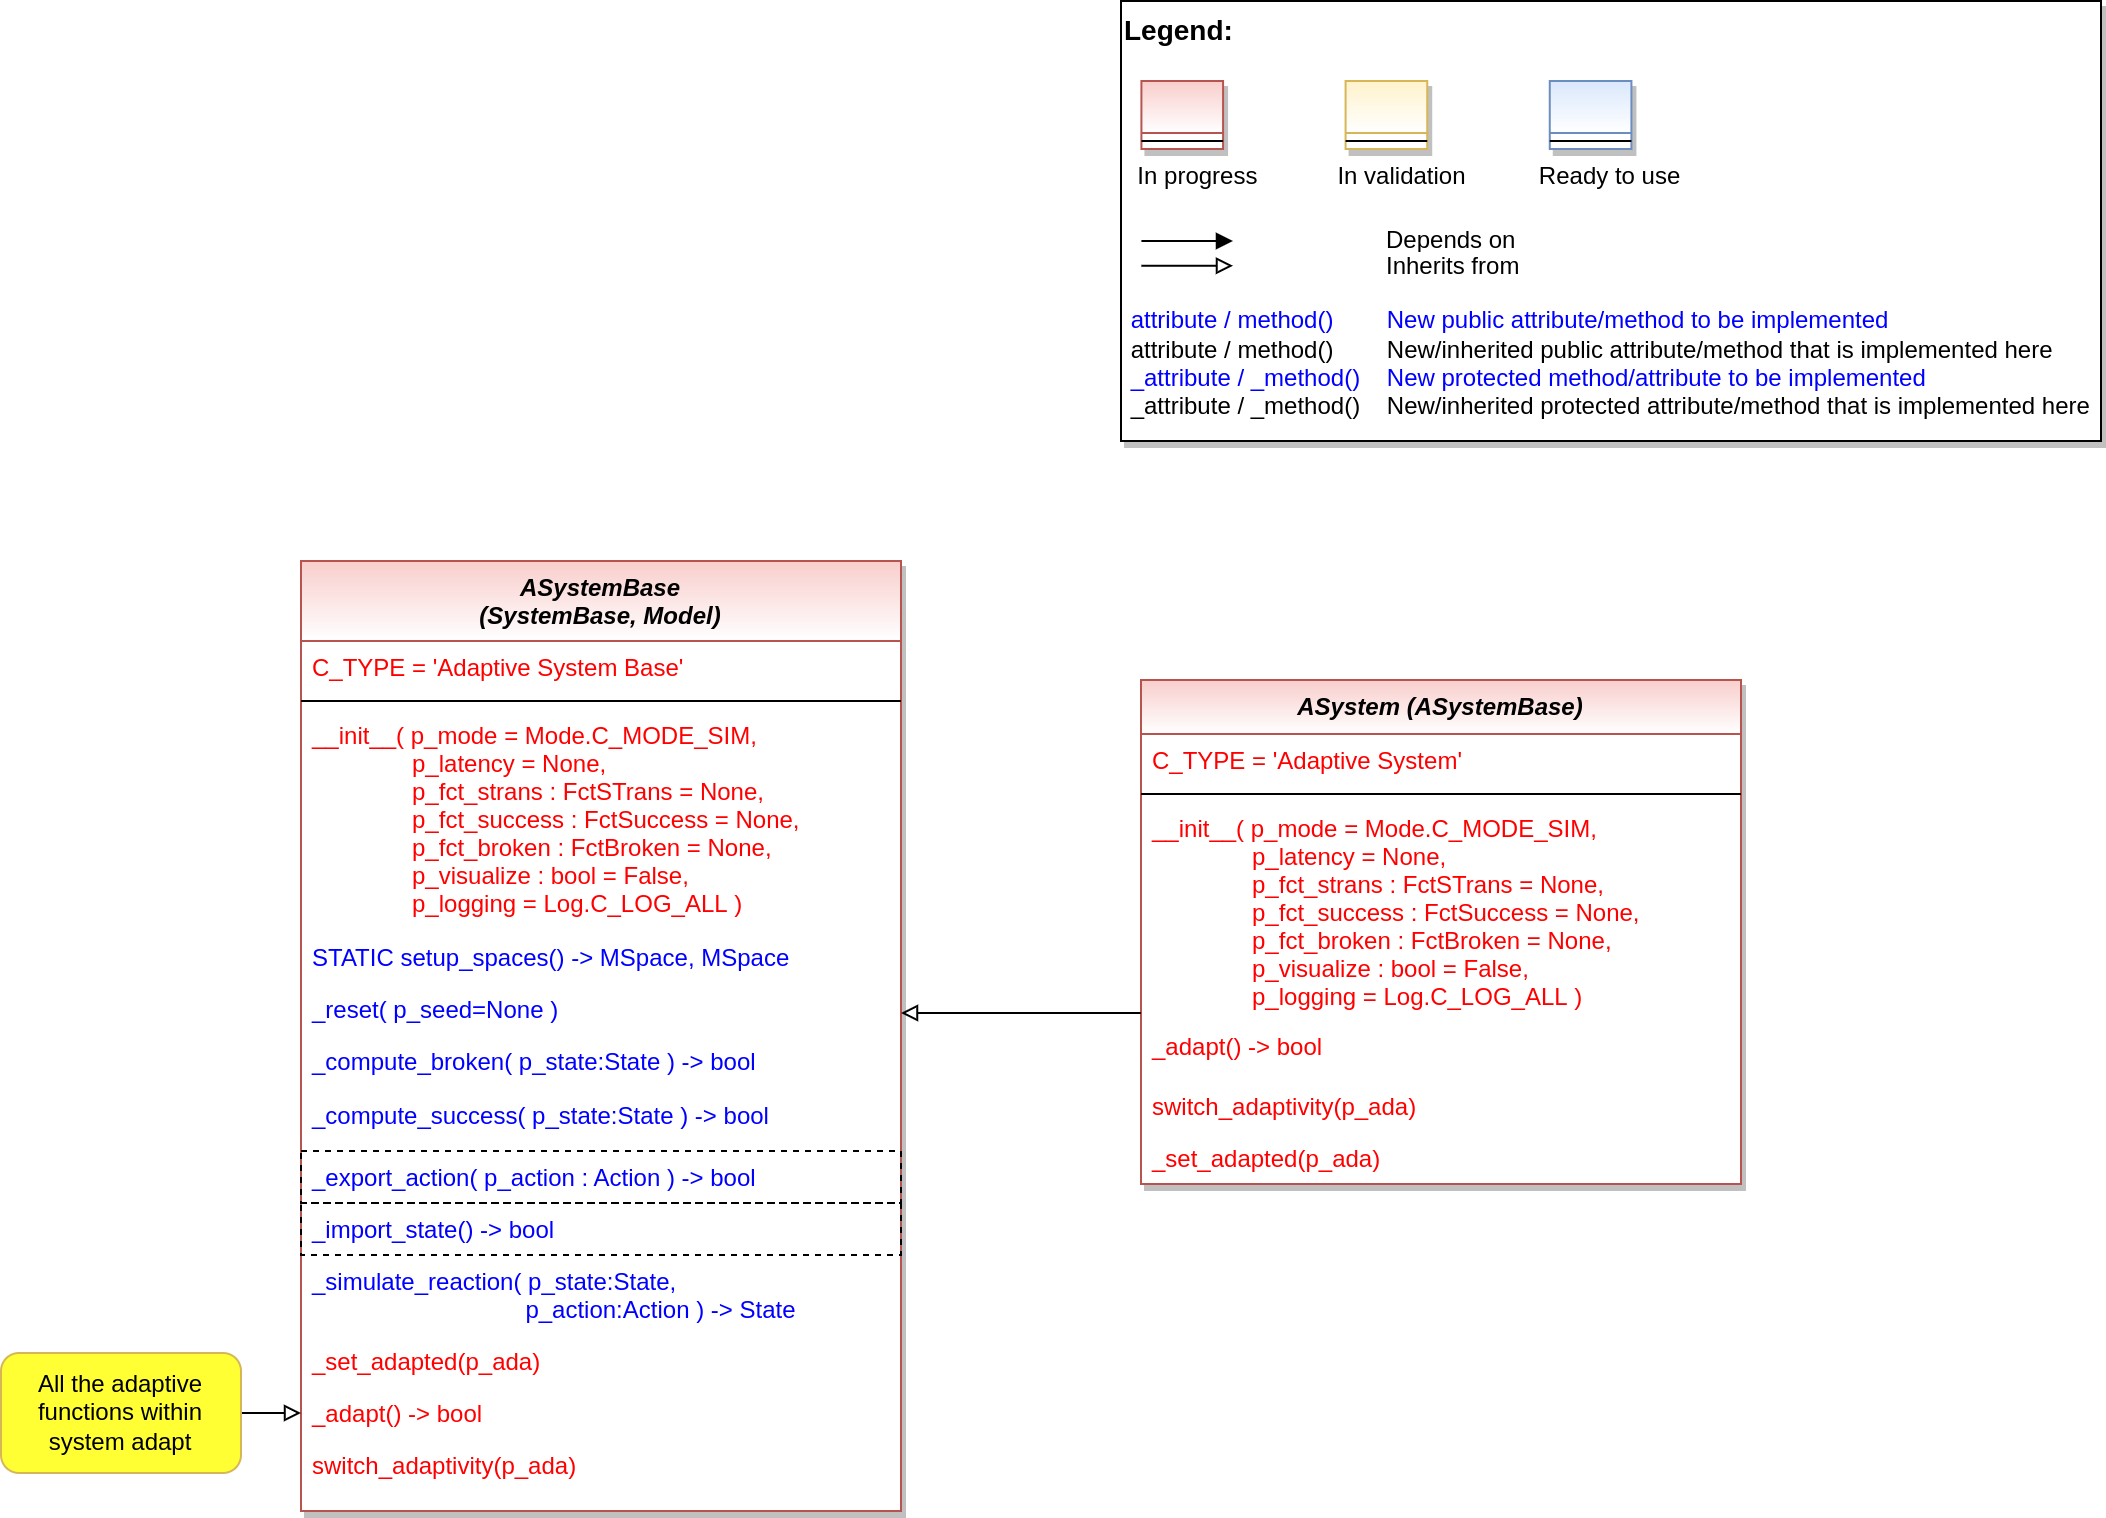

The diagram above was exported from draw.io. Its source (the exported page's mxGraphModel, read from the mxfile embedded in the PNG):
<mxGraphModel dx="2894" dy="1236" grid="1" gridSize="10" guides="1" tooltips="1" connect="1" arrows="1" fold="1" page="1" pageScale="1" pageWidth="3300" pageHeight="4681" math="0" shadow="0">
  <root>
    <mxCell id="0" />
    <mxCell id="1" parent="0" />
    <mxCell id="vIotVMpfO327l_Id-lQY-1" value="ASystemBase&#10;(SystemBase, Model)" style="swimlane;fontStyle=3;align=center;verticalAlign=top;childLayout=stackLayout;horizontal=1;startSize=40;horizontalStack=0;resizeParent=1;resizeLast=0;collapsible=1;marginBottom=0;rounded=0;shadow=1;strokeWidth=1;fillColor=#f8cecc;strokeColor=#b85450;swimlaneFillColor=#ffffff;gradientColor=#FFFFFF;" parent="1" vertex="1">
      <mxGeometry x="190" y="320" width="300" height="475" as="geometry">
        <mxRectangle x="230" y="140" width="160" height="26" as="alternateBounds" />
      </mxGeometry>
    </mxCell>
    <mxCell id="vIotVMpfO327l_Id-lQY-2" value="C_TYPE = 'Adaptive System Base'" style="text;align=left;verticalAlign=top;spacingLeft=4;spacingRight=4;overflow=hidden;rotatable=0;points=[[0,0.5],[1,0.5]];portConstraint=eastwest;fontColor=#FF0000;" parent="vIotVMpfO327l_Id-lQY-1" vertex="1">
      <mxGeometry y="40" width="300" height="26" as="geometry" />
    </mxCell>
    <mxCell id="vIotVMpfO327l_Id-lQY-13" value="" style="line;html=1;strokeWidth=1;align=left;verticalAlign=middle;spacingTop=-1;spacingLeft=3;spacingRight=3;rotatable=0;labelPosition=right;points=[];portConstraint=eastwest;" parent="vIotVMpfO327l_Id-lQY-1" vertex="1">
      <mxGeometry y="66" width="300" height="8" as="geometry" />
    </mxCell>
    <mxCell id="vIotVMpfO327l_Id-lQY-14" value="__init__( p_mode = Mode.C_MODE_SIM,&#10;               p_latency = None, &#10;               p_fct_strans : FctSTrans = None,&#10;               p_fct_success : FctSuccess = None,&#10;               p_fct_broken : FctBroken = None,&#10;               p_visualize : bool = False,&#10;               p_logging = Log.C_LOG_ALL )" style="text;align=left;verticalAlign=top;spacingLeft=4;spacingRight=4;overflow=hidden;rotatable=0;points=[[0,0.5],[1,0.5]];portConstraint=eastwest;fontColor=#FF0000;" parent="vIotVMpfO327l_Id-lQY-1" vertex="1">
      <mxGeometry y="74" width="300" height="111" as="geometry" />
    </mxCell>
    <mxCell id="vIotVMpfO327l_Id-lQY-15" value="STATIC setup_spaces() -&gt; MSpace, MSpace" style="text;align=left;verticalAlign=top;spacingLeft=4;spacingRight=4;overflow=hidden;rotatable=0;points=[[0,0.5],[1,0.5]];portConstraint=eastwest;fontColor=#0000FF;" parent="vIotVMpfO327l_Id-lQY-1" vertex="1">
      <mxGeometry y="185" width="300" height="26" as="geometry" />
    </mxCell>
    <mxCell id="vIotVMpfO327l_Id-lQY-23" value="_reset( p_seed=None )" style="text;align=left;verticalAlign=top;spacingLeft=4;spacingRight=4;overflow=hidden;rotatable=0;points=[[0,0.5],[1,0.5]];portConstraint=eastwest;fontColor=#0000FF;" parent="vIotVMpfO327l_Id-lQY-1" vertex="1">
      <mxGeometry y="211" width="300" height="26" as="geometry" />
    </mxCell>
    <mxCell id="vIotVMpfO327l_Id-lQY-82" value="_compute_broken( p_state:State ) -&gt; bool" style="text;align=left;verticalAlign=top;spacingLeft=4;spacingRight=4;overflow=hidden;rotatable=0;points=[[0,0.5],[1,0.5]];portConstraint=eastwest;fontColor=#0000FF;" parent="vIotVMpfO327l_Id-lQY-1" vertex="1">
      <mxGeometry y="237" width="300" height="27" as="geometry" />
    </mxCell>
    <mxCell id="vIotVMpfO327l_Id-lQY-81" value="_compute_success( p_state:State ) -&gt; bool" style="text;align=left;verticalAlign=top;spacingLeft=4;spacingRight=4;overflow=hidden;rotatable=0;points=[[0,0.5],[1,0.5]];portConstraint=eastwest;fontColor=#0000FF;" parent="vIotVMpfO327l_Id-lQY-1" vertex="1">
      <mxGeometry y="264" width="300" height="31" as="geometry" />
    </mxCell>
    <mxCell id="vIotVMpfO327l_Id-lQY-80" value="_export_action( p_action : Action ) -&gt; bool" style="text;align=left;verticalAlign=top;spacingLeft=4;spacingRight=4;overflow=hidden;rotatable=0;points=[[0,0.5],[1,0.5]];portConstraint=eastwest;fontColor=#0000FF;strokeColor=default;dashed=1;" parent="vIotVMpfO327l_Id-lQY-1" vertex="1">
      <mxGeometry y="295" width="300" height="26" as="geometry" />
    </mxCell>
    <mxCell id="vIotVMpfO327l_Id-lQY-79" value="_import_state() -&gt; bool" style="text;align=left;verticalAlign=top;spacingLeft=4;spacingRight=4;overflow=hidden;rotatable=0;points=[[0,0.5],[1,0.5]];portConstraint=eastwest;fontColor=#0000FF;strokeColor=default;dashed=1;" parent="vIotVMpfO327l_Id-lQY-1" vertex="1">
      <mxGeometry y="321" width="300" height="26" as="geometry" />
    </mxCell>
    <mxCell id="vIotVMpfO327l_Id-lQY-78" value="_simulate_reaction( p_state:State, &#10;                                p_action:Action ) -&gt; State" style="text;align=left;verticalAlign=top;spacingLeft=4;spacingRight=4;overflow=hidden;rotatable=0;points=[[0,0.5],[1,0.5]];portConstraint=eastwest;fontColor=#0000FF;" parent="vIotVMpfO327l_Id-lQY-1" vertex="1">
      <mxGeometry y="347" width="300" height="40" as="geometry" />
    </mxCell>
    <mxCell id="vIotVMpfO327l_Id-lQY-44" value="_set_adapted(p_ada)" style="text;align=left;verticalAlign=top;spacingLeft=4;spacingRight=4;overflow=hidden;rotatable=0;points=[[0,0.5],[1,0.5]];portConstraint=eastwest;fontColor=#FF0000;" parent="vIotVMpfO327l_Id-lQY-1" vertex="1">
      <mxGeometry y="387" width="300" height="26" as="geometry" />
    </mxCell>
    <mxCell id="vIotVMpfO327l_Id-lQY-46" value="_adapt() -&gt; bool" style="text;align=left;verticalAlign=top;spacingLeft=4;spacingRight=4;overflow=hidden;rotatable=0;points=[[0,0.5],[1,0.5]];portConstraint=eastwest;fontColor=#FF0000;" parent="vIotVMpfO327l_Id-lQY-1" vertex="1">
      <mxGeometry y="413" width="300" height="26" as="geometry" />
    </mxCell>
    <mxCell id="vIotVMpfO327l_Id-lQY-84" value="switch_adaptivity(p_ada)" style="text;align=left;verticalAlign=top;spacingLeft=4;spacingRight=4;overflow=hidden;rotatable=0;points=[[0,0.5],[1,0.5]];portConstraint=eastwest;fontColor=#FF0000;" parent="vIotVMpfO327l_Id-lQY-1" vertex="1">
      <mxGeometry y="439" width="300" height="26" as="geometry" />
    </mxCell>
    <mxCell id="vIotVMpfO327l_Id-lQY-58" value="ASystem (ASystemBase)" style="swimlane;fontStyle=3;align=center;verticalAlign=top;childLayout=stackLayout;horizontal=1;startSize=27;horizontalStack=0;resizeParent=1;resizeLast=0;collapsible=1;marginBottom=0;rounded=0;shadow=1;strokeWidth=1;fillColor=#f8cecc;strokeColor=#b85450;swimlaneFillColor=#ffffff;gradientColor=#FFFFFF;" parent="1" vertex="1">
      <mxGeometry x="610" y="379.5" width="300" height="252" as="geometry">
        <mxRectangle x="230" y="140" width="160" height="26" as="alternateBounds" />
      </mxGeometry>
    </mxCell>
    <mxCell id="vIotVMpfO327l_Id-lQY-59" value="C_TYPE = 'Adaptive System'" style="text;align=left;verticalAlign=top;spacingLeft=4;spacingRight=4;overflow=hidden;rotatable=0;points=[[0,0.5],[1,0.5]];portConstraint=eastwest;fontColor=#FF0000;" parent="vIotVMpfO327l_Id-lQY-58" vertex="1">
      <mxGeometry y="27" width="300" height="26" as="geometry" />
    </mxCell>
    <mxCell id="vIotVMpfO327l_Id-lQY-63" value="" style="line;html=1;strokeWidth=1;align=left;verticalAlign=middle;spacingTop=-1;spacingLeft=3;spacingRight=3;rotatable=0;labelPosition=right;points=[];portConstraint=eastwest;" parent="vIotVMpfO327l_Id-lQY-58" vertex="1">
      <mxGeometry y="53" width="300" height="8" as="geometry" />
    </mxCell>
    <mxCell id="vIotVMpfO327l_Id-lQY-64" value="__init__( p_mode = Mode.C_MODE_SIM,&#10;               p_latency = None, &#10;               p_fct_strans : FctSTrans = None,&#10;               p_fct_success : FctSuccess = None,&#10;               p_fct_broken : FctBroken = None,&#10;               p_visualize : bool = False,&#10;               p_logging = Log.C_LOG_ALL )" style="text;align=left;verticalAlign=top;spacingLeft=4;spacingRight=4;overflow=hidden;rotatable=0;points=[[0,0.5],[1,0.5]];portConstraint=eastwest;fontColor=#FF0000;" parent="vIotVMpfO327l_Id-lQY-58" vertex="1">
      <mxGeometry y="61" width="300" height="109" as="geometry" />
    </mxCell>
    <mxCell id="vIotVMpfO327l_Id-lQY-77" value="_adapt() -&gt; bool" style="text;align=left;verticalAlign=top;spacingLeft=4;spacingRight=4;overflow=hidden;rotatable=0;points=[[0,0.5],[1,0.5]];portConstraint=eastwest;fontColor=#FF0000;" parent="vIotVMpfO327l_Id-lQY-58" vertex="1">
      <mxGeometry y="170" width="300" height="30" as="geometry" />
    </mxCell>
    <mxCell id="vIotVMpfO327l_Id-lQY-45" value="switch_adaptivity(p_ada)" style="text;align=left;verticalAlign=top;spacingLeft=4;spacingRight=4;overflow=hidden;rotatable=0;points=[[0,0.5],[1,0.5]];portConstraint=eastwest;fontColor=#FF0000;" parent="vIotVMpfO327l_Id-lQY-58" vertex="1">
      <mxGeometry y="200" width="300" height="26" as="geometry" />
    </mxCell>
    <mxCell id="vIotVMpfO327l_Id-lQY-85" value="_set_adapted(p_ada)" style="text;align=left;verticalAlign=top;spacingLeft=4;spacingRight=4;overflow=hidden;rotatable=0;points=[[0,0.5],[1,0.5]];portConstraint=eastwest;fontColor=#FF0000;" parent="vIotVMpfO327l_Id-lQY-58" vertex="1">
      <mxGeometry y="226" width="300" height="26" as="geometry" />
    </mxCell>
    <mxCell id="vIotVMpfO327l_Id-lQY-69" style="edgeStyle=orthogonalEdgeStyle;rounded=0;orthogonalLoop=1;jettySize=auto;html=1;fontColor=default;endArrow=block;endFill=0;" parent="1" source="vIotVMpfO327l_Id-lQY-64" target="vIotVMpfO327l_Id-lQY-1" edge="1">
      <mxGeometry relative="1" as="geometry">
        <Array as="points">
          <mxPoint x="530" y="546" />
          <mxPoint x="530" y="546" />
        </Array>
      </mxGeometry>
    </mxCell>
    <mxCell id="vIotVMpfO327l_Id-lQY-87" style="edgeStyle=orthogonalEdgeStyle;rounded=0;orthogonalLoop=1;jettySize=auto;html=1;fontColor=default;endArrow=block;endFill=0;" parent="1" source="vIotVMpfO327l_Id-lQY-86" target="vIotVMpfO327l_Id-lQY-46" edge="1">
      <mxGeometry relative="1" as="geometry" />
    </mxCell>
    <mxCell id="vIotVMpfO327l_Id-lQY-86" value="All the adaptive functions within system adapt" style="rounded=1;whiteSpace=wrap;html=1;strokeWidth=1;fillColor=#FFFF33;strokeColor=#d6b656;gradientColor=none;" parent="1" vertex="1">
      <mxGeometry x="40" y="716" width="120" height="60" as="geometry" />
    </mxCell>
    <mxCell id="vIotVMpfO327l_Id-lQY-88" value="" style="group" parent="1" vertex="1" connectable="0">
      <mxGeometry x="600" y="40" width="490" height="220" as="geometry" />
    </mxCell>
    <mxCell id="vIotVMpfO327l_Id-lQY-89" value="&lt;font color=&quot;#000000&quot; size=&quot;1&quot;&gt;&lt;b style=&quot;font-size: 14px&quot;&gt;Legend:&lt;br&gt;&lt;/b&gt;&lt;/font&gt;&lt;br&gt;&lt;br&gt;&lt;br&gt;&lt;font color=&quot;#0000ff&quot; style=&quot;font-size: 6px&quot;&gt;&lt;br&gt;&lt;/font&gt;&lt;span style=&quot;color: rgb(0 , 0 , 0)&quot;&gt;&lt;font style=&quot;font-size: 4px&quot;&gt;&amp;nbsp; &amp;nbsp;&lt;/font&gt;&amp;nbsp;In progress&amp;nbsp; &amp;nbsp; &amp;nbsp; &amp;nbsp; &amp;nbsp; &amp;nbsp; In validation&amp;nbsp; &amp;nbsp; &amp;nbsp; &amp;nbsp; &amp;nbsp; &amp;nbsp;Ready to use&lt;/span&gt;&lt;font color=&quot;#000000&quot;&gt;&amp;nbsp;&lt;br&gt;&lt;/font&gt;&lt;font color=&quot;#0000ff&quot;&gt;&lt;br&gt;&lt;br&gt;&lt;br&gt;&lt;br&gt;&amp;nbsp;attribute / method()&amp;nbsp; &amp;nbsp; &amp;nbsp; &amp;nbsp; New public attribute/method to be implemented&lt;/font&gt;&lt;br&gt;&lt;font color=&quot;#000000&quot;&gt;&amp;nbsp;&lt;/font&gt;&lt;font color=&quot;#000000&quot;&gt;attribute / method()&lt;span&gt;&#09;&lt;/span&gt;&amp;nbsp; &amp;nbsp; &amp;nbsp; &amp;nbsp;New/inherited public attribute/method that is implemented here&lt;br&gt;&lt;/font&gt;&lt;font color=&quot;#0000ff&quot;&gt;&amp;nbsp;_attribute /&amp;nbsp;&lt;/font&gt;&lt;font color=&quot;#0000ff&quot;&gt;_method()&amp;nbsp; &amp;nbsp; New protected method/attribute to be implemented&lt;/font&gt;&lt;br&gt;&lt;font color=&quot;#000000&quot;&gt;&amp;nbsp;_attribute / _method()&amp;nbsp; &amp;nbsp; New/inherited protected attribute/method that is implemented here&lt;br&gt;&lt;/font&gt;&lt;font color=&quot;#000000&quot;&gt;&lt;br&gt;&lt;br&gt;&lt;br&gt;&lt;br&gt;&lt;br&gt;&lt;/font&gt;" style="text;html=1;align=left;verticalAlign=top;whiteSpace=wrap;rounded=0;fontColor=#006600;strokeColor=#000000;shadow=1;fillColor=#ffffff;" parent="vIotVMpfO327l_Id-lQY-88" vertex="1">
      <mxGeometry width="489.99999999999994" height="220" as="geometry" />
    </mxCell>
    <mxCell id="vIotVMpfO327l_Id-lQY-90" value="Depends on" style="endArrow=block;html=1;labelPosition=right;verticalLabelPosition=middle;align=left;verticalAlign=middle;endFill=1;fontSize=12;" parent="vIotVMpfO327l_Id-lQY-88" edge="1">
      <mxGeometry x="-1623.1249999999998" y="-2180" width="51.041666666666664" height="50" as="geometry">
        <mxPoint x="10.20802398989899" y="120.00301587301601" as="sourcePoint" />
        <mxPoint x="55.990852272727174" y="120.00301587301601" as="targetPoint" />
        <mxPoint x="98" as="offset" />
        <Array as="points">
          <mxPoint x="30.624999999999996" y="120" />
        </Array>
      </mxGeometry>
    </mxCell>
    <mxCell id="vIotVMpfO327l_Id-lQY-91" value="Inherits from" style="endArrow=block;html=1;labelPosition=right;verticalLabelPosition=middle;align=left;verticalAlign=middle;endFill=0;fontSize=12;" parent="vIotVMpfO327l_Id-lQY-88" edge="1">
      <mxGeometry x="-1623.1249999999998" y="-2180" width="51.041666666666664" height="50" as="geometry">
        <mxPoint x="10.20802398989899" y="132.3846031746034" as="sourcePoint" />
        <mxPoint x="55.990852272727174" y="132.3846031746034" as="targetPoint" />
        <mxPoint x="98" y="1" as="offset" />
      </mxGeometry>
    </mxCell>
    <mxCell id="vIotVMpfO327l_Id-lQY-92" value="" style="swimlane;fontStyle=3;align=center;verticalAlign=top;childLayout=stackLayout;horizontal=1;startSize=26;horizontalStack=0;resizeParent=1;resizeLast=0;collapsible=1;marginBottom=0;rounded=0;shadow=1;strokeWidth=1;fillColor=#f8cecc;strokeColor=#b85450;gradientColor=#ffffff;swimlaneFillColor=#ffffff;" parent="vIotVMpfO327l_Id-lQY-88" vertex="1">
      <mxGeometry x="10.208333333333332" y="40" width="40.83333333333333" height="34" as="geometry">
        <mxRectangle x="230" y="140" width="160" height="26" as="alternateBounds" />
      </mxGeometry>
    </mxCell>
    <mxCell id="vIotVMpfO327l_Id-lQY-93" value="" style="line;html=1;strokeWidth=1;align=left;verticalAlign=middle;spacingTop=-1;spacingLeft=3;spacingRight=3;rotatable=0;labelPosition=right;points=[];portConstraint=eastwest;" parent="vIotVMpfO327l_Id-lQY-92" vertex="1">
      <mxGeometry y="26" width="40.83333333333333" height="8" as="geometry" />
    </mxCell>
    <mxCell id="vIotVMpfO327l_Id-lQY-94" value="" style="swimlane;fontStyle=3;align=center;verticalAlign=top;childLayout=stackLayout;horizontal=1;startSize=26;horizontalStack=0;resizeParent=1;resizeLast=0;collapsible=1;marginBottom=0;rounded=0;shadow=1;strokeWidth=1;fillColor=#fff2cc;strokeColor=#d6b656;gradientColor=#ffffff;swimlaneFillColor=#ffffff;" parent="vIotVMpfO327l_Id-lQY-88" vertex="1">
      <mxGeometry x="112.29166666666666" y="40" width="40.83333333333333" height="34" as="geometry">
        <mxRectangle x="230" y="140" width="160" height="26" as="alternateBounds" />
      </mxGeometry>
    </mxCell>
    <mxCell id="vIotVMpfO327l_Id-lQY-95" value="" style="line;html=1;strokeWidth=1;align=left;verticalAlign=middle;spacingTop=-1;spacingLeft=3;spacingRight=3;rotatable=0;labelPosition=right;points=[];portConstraint=eastwest;" parent="vIotVMpfO327l_Id-lQY-94" vertex="1">
      <mxGeometry y="26" width="40.83333333333333" height="8" as="geometry" />
    </mxCell>
    <mxCell id="vIotVMpfO327l_Id-lQY-96" value="" style="swimlane;fontStyle=3;align=center;verticalAlign=top;childLayout=stackLayout;horizontal=1;startSize=26;horizontalStack=0;resizeParent=1;resizeLast=0;collapsible=1;marginBottom=0;rounded=0;shadow=1;strokeWidth=1;fillColor=#dae8fc;strokeColor=#6c8ebf;gradientColor=#ffffff;swimlaneFillColor=#ffffff;" parent="vIotVMpfO327l_Id-lQY-88" vertex="1">
      <mxGeometry x="214.37499999999997" y="40" width="40.83333333333333" height="34" as="geometry">
        <mxRectangle x="230" y="140" width="160" height="26" as="alternateBounds" />
      </mxGeometry>
    </mxCell>
    <mxCell id="vIotVMpfO327l_Id-lQY-97" value="" style="line;html=1;strokeWidth=1;align=left;verticalAlign=middle;spacingTop=-1;spacingLeft=3;spacingRight=3;rotatable=0;labelPosition=right;points=[];portConstraint=eastwest;" parent="vIotVMpfO327l_Id-lQY-96" vertex="1">
      <mxGeometry y="26" width="40.83333333333333" height="8" as="geometry" />
    </mxCell>
  </root>
</mxGraphModel>